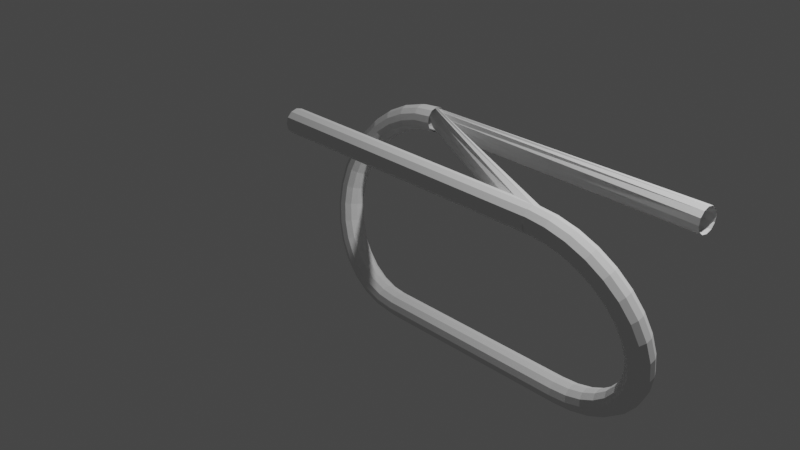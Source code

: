 # Source: turmpet.blend  (saved by Blender 2.81.16; exported with 4.5.12 LTS)
import bpy
from mathutils import Matrix  # noqa: F401  (used for matrix-valued properties, if any)

bpy.ops.wm.read_factory_settings(use_empty=True)
scene = bpy.context.scene
scene.name = 'Scene'

# ---- collections
col_collection = bpy.data.collections.new('Collection'); scene.collection.children.link(col_collection)

# ---- world
world_world = bpy.data.worlds.new('World'); scene.world = world_world
world_world.use_nodes = True; world_world.node_tree.nodes.clear()
_N = world_world.node_tree.nodes; _L = world_world.node_tree.links
n0 = _N.new('ShaderNodeOutputWorld'); n0.name = 'World Output'; n0.location = (300, 300)
n1 = _N.new('ShaderNodeBackground'); n1.name = 'Background'; n1.location = (10, 300)
n1.inputs[0].default_value = (0.05088, 0.05088, 0.05088, 1.0)
_L.new(n1.outputs[0], n0.inputs[0])
n0.is_active_output = True
world_world.color = (0.05088, 0.05088, 0.05088)
world_world.use_sun_shadow = False
world_world.sun_shadow_jitter_overblur = 0.0

# ---- cameras
cam_camera = bpy.data.cameras.new('Camera')
cam_camera.clip_end = 100.0
cam_camera.ortho_scale = 7.314

# ---- lights
light_light = bpy.data.lights.new('Light', 'POINT')
light_light.transmission_factor = 0.0
light_light.energy = 1000.0
light_light.shadow_soft_size = 0.1
light_light.shadow_maximum_resolution = 0.006
light_light.use_absolute_resolution = True

# ---- meshes
me_circle_001 = bpy.data.meshes.new('Circle.001')
me_circle_001.from_pydata([(0.01231, 0.8186, -0.4577), (0.009023, 0.866, -0.4102), (0.003315, 0.9308, -0.3928), (-0.003281, 0.9955, -0.4102), (-0.008997, 1.043, -0.4577), (-0.0123, 1.06, -0.5227), (-0.01231, 1.042, -0.5877), (-0.009023, 0.9949, -0.6353), (-0.003315, 0.9302, -0.6527), (0.003281, 0.8655, -0.6353), (0.008997, 0.8182, -0.5877), (0.0123, 0.8011, -0.5227), (-0.1706, 0.8018, -0.4532), (-0.1771, 0.8488, -0.4055), (-0.1885, 0.9127, -0.3879), (-0.2016, 0.9765, -0.405), (-0.213, 1.023, -0.4524), (-0.2196, 1.04, -0.5172), (-0.2196, 1.022, -0.5822), (-0.213, 0.9751, -0.6299), (-0.2017, 0.9112, -0.6475), (-0.1886, 0.8474, -0.6304), (-0.1772, 0.801, -0.583), (-0.1706, 0.7843, -0.5182), (-0.3346, 0.7537, -0.4402), (-0.3475, 0.7989, -0.392), (-0.3697, 0.8597, -0.3735), (-0.3955, 0.9197, -0.3896), (-0.4178, 0.9629, -0.4361), (-0.4307, 0.9778, -0.5005), (-0.4308, 0.9603, -0.5655), (-0.4179, 0.9151, -0.6136), (-0.3956, 0.8544, -0.6321), (-0.3699, 0.7943, -0.616), (-0.3476, 0.7511, -0.5695), (-0.3346, 0.7362, -0.5052), (-0.4858, 0.6757, -0.4191), (-0.5044, 0.7179, -0.3701), (-0.5368, 0.7735, -0.3502), (-0.5742, 0.8275, -0.3647), (-0.6066, 0.8655, -0.4098), (-0.6253, 0.8774, -0.4733), (-0.6254, 0.8599, -0.5383), (-0.6067, 0.8177, -0.5873), (-0.5744, 0.7622, -0.6072), (-0.537, 0.7081, -0.5926), (-0.5046, 0.6701, -0.5476), (-0.4858, 0.6582, -0.484), (-0.6183, 0.5708, -0.3906), (-0.642, 0.6089, -0.3405), (-0.6832, 0.6575, -0.3188), (-0.7308, 0.7034, -0.3311), (-0.772, 0.7345, -0.3743), (-0.7959, 0.7423, -0.4367), (-0.7959, 0.7248, -0.5017), (-0.7722, 0.6866, -0.5518), (-0.731, 0.6381, -0.5736), (-0.6834, 0.5921, -0.5612), (-0.6422, 0.5611, -0.5181), (-0.6183, 0.5533, -0.4556), (-0.727, 0.4429, -0.356), (-0.7549, 0.4761, -0.3046), (-0.8033, 0.5162, -0.2805), (-0.8593, 0.5523, -0.2902), (-0.9078, 0.5748, -0.331), (-0.9358, 0.5777, -0.3921), (-0.9359, 0.5601, -0.4571), (-0.908, 0.5269, -0.5085), (-0.8596, 0.4868, -0.5326), (-0.8036, 0.4507, -0.523), (-0.7551, 0.4282, -0.4821), (-0.7271, 0.4253, -0.421), (-0.8078, 0.297, -0.3165), (-0.8388, 0.3246, -0.2636), (-0.8926, 0.3549, -0.2368), (-0.9548, 0.3798, -0.2435), (-1.009, 0.3926, -0.2817), (-1.04, 0.3898, -0.3413), (-1.04, 0.3723, -0.4062), (-1.009, 0.3446, -0.4592), (-0.9551, 0.3143, -0.4859), (-0.893, 0.2894, -0.4793), (-0.8391, 0.2767, -0.441), (-0.8079, 0.2794, -0.3815), (-0.8576, 0.1386, -0.2736), (-0.8905, 0.1602, -0.219), (-0.9476, 0.18, -0.1895), (-1.014, 0.1927, -0.1928), (-1.071, 0.1949, -0.2282), (-1.104, 0.186, -0.2861), (-1.104, 0.1685, -0.3511), (-1.071, 0.1469, -0.4056), (-1.014, 0.1271, -0.4352), (-0.948, 0.1144, -0.4319), (-0.8908, 0.1122, -0.3965), (-0.8577, 0.1211, -0.3386), (-0.8744, -0.02601, -0.2291), (-0.9079, -0.01077, -0.1728), (-0.9662, -0.001951, -0.1402), (-1.033, -0.001927, -0.1401), (-1.092, -0.0107, -0.1725), (-1.126, -0.02592, -0.2287), (-1.126, -0.0435, -0.2937), (-1.092, -0.05875, -0.35), (-1.034, -0.06756, -0.3825), (-0.9665, -0.06759, -0.3826), (-0.9082, -0.05882, -0.3502), (-0.8745, -0.0436, -0.294), (-0.8576, -0.1907, -0.1845), (-0.8905, -0.1817, -0.1265), (-0.9476, -0.1839, -0.09093), (-1.014, -0.1965, -0.08741), (-1.071, -0.2163, -0.1168), (-1.104, -0.2379, -0.1713), (-1.104, -0.2555, -0.2363), (-1.071, -0.2644, -0.2943), (-1.014, -0.2622, -0.3298), (-0.948, -0.2496, -0.3333), (-0.8908, -0.2298, -0.3039), (-0.8577, -0.2083, -0.2494), (-0.8078, -0.349, -0.1416), (-0.8388, -0.3461, -0.08194), (-0.8926, -0.3588, -0.04356), (-0.9548, -0.3837, -0.03674), (-1.009, -0.414, -0.0633), (-1.04, -0.4417, -0.1161), (-1.04, -0.4593, -0.1811), (-1.009, -0.4621, -0.2407), (-0.9551, -0.4494, -0.2791), (-0.893, -0.4246, -0.2859), (-0.8391, -0.3943, -0.2594), (-0.8079, -0.3666, -0.2065), (-0.727, -0.4949, -0.1021), (-0.7549, -0.4977, -0.04092), (-0.8033, -0.5201, 9.394e-05), (-0.8593, -0.5561, 0.009957), (-0.9078, -0.5962, -0.01397), (-0.9358, -0.6295, -0.06528), (-0.9359, -0.6471, -0.1302), (-0.908, -0.6444, -0.1914), (-0.8596, -0.622, -0.2324), (-0.8036, -0.5859, -0.2423), (-0.7551, -0.5459, -0.2183), (-0.7271, -0.5125, -0.167), (-0.6183, -0.6228, -0.06746), (-0.642, -0.6305, -0.004958), (-0.6832, -0.6614, 0.03836), (-0.7308, -0.7073, 0.05089), (-0.772, -0.7559, 0.02927), (-0.7959, -0.7941, -0.0207), (-0.7959, -0.8118, -0.08564), (-0.7722, -0.8041, -0.1481), (-0.731, -0.7732, -0.1915), (-0.6834, -0.7273, -0.204), (-0.6422, -0.6787, -0.1824), (-0.6183, -0.6405, -0.1324), (-0.4858, -0.7278, -0.03904), (-0.5044, -0.7395, 0.02455), (-0.5368, -0.7774, 0.06976), (-0.5742, -0.8314, 0.08448), (-0.6066, -0.8869, 0.06476), (-0.6253, -0.9292, 0.01588), (-0.6254, -0.9469, -0.04905), (-0.6067, -0.9352, -0.1126), (-0.5744, -0.8973, -0.1579), (-0.537, -0.8433, -0.1726), (-0.5046, -0.7877, -0.1528), (-0.4858, -0.7454, -0.104), (-0.3346, -0.8058, -0.01792), (-0.3475, -0.8204, 0.04648), (-0.3697, -0.8636, 0.0931), (-0.3955, -0.9235, 0.1094), (-0.4178, -0.9843, 0.09112), (-0.4307, -1.03, 0.04306), (-0.4308, -1.047, -0.02187), (-0.4179, -1.033, -0.08627), (-0.3956, -0.9895, -0.1329), (-0.3699, -0.9295, -0.1492), (-0.3476, -0.8687, -0.1309), (-0.3346, -0.8234, -0.08285), (-0.1706, -0.8538, -0.004916), (-0.1771, -0.8703, 0.05998), (-0.1885, -0.9166, 0.1075), (-0.2016, -0.9803, 0.1248), (-0.213, -1.044, 0.1074), (-0.2196, -1.091, 0.0598), (-0.2196, -1.109, -0.005127), (-0.213, -1.093, -0.07003), (-0.2017, -1.046, -0.1175), (-0.1886, -0.9826, -0.1349), (-0.1772, -0.9186, -0.1174), (-0.1706, -0.8715, -0.06985), (0.006164, -0.8701, -0.0004857), (0.004517, -0.8873, 0.06457), (0.00166, -0.9346, 0.1123), (-0.001642, -0.9994, 0.13), (-0.004504, -1.064, 0.1128), (-0.006159, -1.112, 0.06541), (-0.006164, -1.13, 0.0004858), (-0.004517, -1.113, -0.06457), (-0.00166, -1.065, -0.1123), (0.001642, -1.001, -0.13), (0.004504, -0.9356, -0.1128), (0.006159, -0.8878, -0.06541), (2.138, -0.8701, -0.0006431), (2.138, -0.8873, 0.06444), (2.14, -0.9346, 0.1123), (2.142, -0.9994, 0.13), (2.146, -1.064, 0.1129), (2.149, -1.112, 0.06555), (2.15, -1.13, 0.0006432), (2.15, -1.113, -0.06444), (2.149, -1.065, -0.1123), (2.146, -1.001, -0.13), (2.143, -0.9356, -0.1129), (2.14, -0.8878, -0.06555), (2.315, -0.8538, 0.003745), (2.315, -0.8709, 0.06882), (2.321, -0.9176, 0.1168), (2.333, -0.9815, 0.1348), (2.346, -1.045, 0.118), (2.357, -1.092, 0.07095), (2.364, -1.109, 0.006201), (2.364, -1.092, -0.05888), (2.357, -1.045, -0.1068), (2.346, -0.9814, -0.1249), (2.333, -0.9176, -0.1081), (2.321, -0.8709, -0.061), (2.479, -0.8057, 0.01663), (2.479, -0.8228, 0.0817), (2.492, -0.8677, 0.1302), (2.514, -0.9284, 0.149), (2.54, -0.9885, 0.1332), (2.562, -1.032, 0.08703), (2.575, -1.047, 0.02278), (2.575, -1.03, -0.0423), (2.562, -0.9852, -0.09076), (2.54, -0.9246, -0.1096), (2.514, -0.8644, -0.09383), (2.492, -0.8209, -0.04762), (2.63, -0.7276, 0.03754), (2.63, -0.7448, 0.1026), (2.648, -0.7867, 0.1519), (2.681, -0.8422, 0.1721), (2.718, -0.8963, 0.1579), (2.751, -0.9346, 0.1131), (2.769, -0.9468, 0.04969), (2.77, -0.9296, -0.01537), (2.751, -0.8877, -0.06463), (2.719, -0.8322, -0.08489), (2.681, -0.7781, -0.07071), (2.649, -0.7398, -0.02589), (2.763, -0.6226, 0.0657), (2.762, -0.6398, 0.1308), (2.786, -0.6777, 0.1811), (2.827, -0.7262, 0.2032), (2.875, -0.7722, 0.1912), (2.916, -0.8035, 0.1483), (2.94, -0.8116, 0.08592), (2.94, -0.7944, 0.02086), (2.917, -0.7565, -0.02947), (2.875, -0.708, -0.0516), (2.828, -0.662, -0.03958), (2.787, -0.6307, 0.003348), (2.871, -0.4946, 0.1), (2.871, -0.5118, 0.165), (2.899, -0.5448, 0.2167), (2.947, -0.5848, 0.2411), (3.003, -0.621, 0.2317), (3.052, -0.6437, 0.1911), (3.08, -0.6469, 0.1301), (3.08, -0.6296, 0.06501), (3.052, -0.5966, 0.01337), (3.004, -0.5566, -0.01103), (2.948, -0.5204, -0.00166), (2.9, -0.4977, 0.03898), (2.952, -0.3485, 0.1391), (2.952, -0.3658, 0.2042), (2.983, -0.3933, 0.2573), (3.036, -0.4235, 0.2843), (3.099, -0.4485, 0.2779), (3.153, -0.4614, 0.2399), (3.184, -0.4589, 0.1804), (3.184, -0.4416, 0.1154), (3.153, -0.4142, 0.06225), (3.1, -0.3839, 0.03524), (3.037, -0.359, 0.04161), (2.984, -0.346, 0.07963), (3.002, -0.19, 0.1816), (3.002, -0.2074, 0.2466), (3.034, -0.2288, 0.3014), (3.091, -0.2485, 0.3312), (3.157, -0.2613, 0.3281), (3.215, -0.2637, 0.2929), (3.248, -0.255, 0.2351), (3.248, -0.2377, 0.17), (3.216, -0.2162, 0.1153), (3.159, -0.1965, 0.08546), (3.093, -0.1837, 0.08855), (3.035, -0.1814, 0.1237), (3.019, -0.02522, 0.2258), (3.018, -0.04263, 0.2908), (3.052, -0.05776, 0.3472), (3.11, -0.06653, 0.38), (3.177, -0.06661, 0.3803), (3.236, -0.05798, 0.348), (3.27, -0.04293, 0.2919), (3.27, -0.02552, 0.2269), (3.237, -0.01039, 0.1704), (3.178, -0.001615, 0.1377), (3.111, -0.001534, 0.1374), (3.053, -0.01017, 0.1696), (3.002, 0.1396, 0.2699), (3.002, 0.1221, 0.3349), (3.034, 0.1133, 0.393), (3.091, 0.1155, 0.4287), (3.157, 0.1281, 0.4324), (3.215, 0.1477, 0.4031), (3.248, 0.1691, 0.3487), (3.248, 0.1866, 0.2837), (3.216, 0.1955, 0.2256), (3.159, 0.1933, 0.1899), (3.093, 0.1807, 0.1862), (3.035, 0.161, 0.2155), (2.952, 0.2981, 0.3124), (2.952, 0.2805, 0.3773), (2.983, 0.2778, 0.4371), (3.036, 0.2905, 0.4756), (3.099, 0.3153, 0.4826), (3.153, 0.3455, 0.4561), (3.184, 0.3731, 0.4033), (3.184, 0.3906, 0.3384), (3.153, 0.3934, 0.2786), (3.1, 0.3807, 0.2401), (3.037, 0.3559, 0.2331), (2.984, 0.3257, 0.2596), (2.871, 0.4441, 0.3515), (2.871, 0.4265, 0.4165), (2.899, 0.4293, 0.4777), (2.947, 0.4517, 0.5188), (3.003, 0.4878, 0.5288), (3.052, 0.5278, 0.505), (3.08, 0.561, 0.4537), (3.08, 0.5786, 0.3888), (3.052, 0.5758, 0.3275), (3.004, 0.5534, 0.2864), (2.948, 0.5174, 0.2764), (2.9, 0.4774, 0.3003), (2.763, 0.5721, 0.3858), (2.762, 0.5545, 0.4508), (2.786, 0.5622, 0.5133), (2.827, 0.5931, 0.5567), (2.875, 0.639, 0.5693), (2.916, 0.6875, 0.5478), (2.94, 0.7257, 0.4978), (2.94, 0.7434, 0.4329), (2.917, 0.7357, 0.3704), (2.875, 0.7048, 0.327), (2.828, 0.6589, 0.3143), (2.787, 0.6103, 0.3359), (2.63, 0.6772, 0.414), (2.63, 0.6595, 0.4789), (2.648, 0.6712, 0.5425), (2.681, 0.7091, 0.5878), (2.718, 0.7631, 0.6026), (2.751, 0.8186, 0.5829), (2.769, 0.8609, 0.5341), (2.77, 0.8786, 0.4691), (2.751, 0.8669, 0.4055), (2.719, 0.829, 0.3602), (2.681, 0.775, 0.3455), (2.649, 0.7195, 0.3651), (2.479, 0.7553, 0.4349), (2.479, 0.7376, 0.4998), (2.492, 0.7522, 0.5642), (2.514, 0.7953, 0.6109), (2.54, 0.8553, 0.6273), (2.562, 0.9161, 0.609), (2.575, 0.9614, 0.561), (2.575, 0.9791, 0.4961), (2.562, 0.9644, 0.4316), (2.54, 0.9213, 0.385), (2.514, 0.8614, 0.3686), (2.492, 0.8006, 0.3869), (2.315, 0.8033, 0.4478), (2.315, 0.7856, 0.5127), (2.321, 0.8021, 0.5776), (2.333, 0.8484, 0.6251), (2.346, 0.9121, 0.6425), (2.357, 0.9761, 0.6251), (2.364, 1.023, 0.5776), (2.364, 1.041, 0.5126), (2.357, 1.024, 0.4477), (2.346, 0.9782, 0.4002), (2.333, 0.9145, 0.3828), (2.321, 0.8505, 0.4002), (2.152, 0.818, 0.4554), (2.137, 0.802, 0.5191), (2.125, 0.8209, 0.5824), (2.117, 0.8694, 0.6284), (2.117, 0.9347, 0.6447), (2.124, 0.9993, 0.6269), (2.136, 1.046, 0.5799), (2.151, 1.062, 0.5162), (2.164, 1.043, 0.4528), (2.171, 0.9943, 0.4069), (2.172, 0.929, 0.3906), (2.165, 0.8644, 0.4084), (0.05549, 0.8136, -0.5098), (-0.008899, 0.8008, -0.5246), (-0.0709, 0.8227, -0.5389), (-0.1139, 0.8735, -0.5488), (-0.1264, 0.9396, -0.5518), (-0.105, 1.003, -0.5469), (-0.05549, 1.047, -0.5356), (0.008899, 1.06, -0.5208), (0.0709, 1.038, -0.5066), (0.1139, 0.9875, -0.4966), (0.1264, 0.9214, -0.4937), (0.105, 0.8578, -0.4985), (3.141, 0.8137, -0.4656), (3.141, 0.8008, -0.5317), (3.141, 0.8226, -0.5953), (3.141, 0.8734, -0.6395), (3.141, 0.9394, -0.6524), (3.141, 1.003, -0.6305), (3.141, 1.047, -0.5798), (3.141, 1.06, -0.5138), (3.141, 1.038, -0.4501), (3.141, 0.9876, -0.4059), (3.141, 0.9215, -0.393), (3.141, 0.8579, -0.4149), (2.144, 0.8193, 0.5826), (2.144, 0.8669, 0.6302), (2.144, 0.9319, 0.6476), (2.144, 0.9969, 0.6302), (2.144, 1.044, 0.5826), (2.144, 1.062, 0.5176), (2.144, 1.044, 0.4526), (2.144, 0.9969, 0.4051), (2.144, 0.9319, 0.3876), (2.144, 0.8669, 0.4051), (2.144, 0.8193, 0.4526), (2.144, 0.8019, 0.5176), (-0.944, 0.8193, 0.5826), (-0.944, 0.8669, 0.6302), (-0.944, 0.9319, 0.6476), (-0.944, 0.9969, 0.6302), (-0.944, 1.044, 0.5826), (-0.944, 1.062, 0.5176), (-0.944, 1.044, 0.4526), (-0.944, 0.9969, 0.4051), (-0.944, 0.9319, 0.3876), (-0.944, 0.8669, 0.4051), (-0.944, 0.8193, 0.4526), (-0.944, 0.8019, 0.5176)], [], [(0, 12, 23, 11), (1, 13, 12, 0), (2, 14, 13, 1), (3, 15, 14, 2), (4, 16, 15, 3), (5, 17, 16, 4), (6, 18, 17, 5), (7, 19, 18, 6), (8, 20, 19, 7), (9, 21, 20, 8), (10, 22, 21, 9), (11, 23, 22, 10), (12, 24, 35, 23), (13, 25, 24, 12), (14, 26, 25, 13), (15, 27, 26, 14), (16, 28, 27, 15), (17, 29, 28, 16), (18, 30, 29, 17), (19, 31, 30, 18), (20, 32, 31, 19), (21, 33, 32, 20), (22, 34, 33, 21), (23, 35, 34, 22), (24, 36, 47, 35), (25, 37, 36, 24), (26, 38, 37, 25), (27, 39, 38, 26), (28, 40, 39, 27), (29, 41, 40, 28), (30, 42, 41, 29), (31, 43, 42, 30), (32, 44, 43, 31), (33, 45, 44, 32), (34, 46, 45, 33), (35, 47, 46, 34), (36, 48, 59, 47), (37, 49, 48, 36), (38, 50, 49, 37), (39, 51, 50, 38), (40, 52, 51, 39), (41, 53, 52, 40), (42, 54, 53, 41), (43, 55, 54, 42), (44, 56, 55, 43), (45, 57, 56, 44), (46, 58, 57, 45), (47, 59, 58, 46), (48, 60, 71, 59), (49, 61, 60, 48), (50, 62, 61, 49), (51, 63, 62, 50), (52, 64, 63, 51), (53, 65, 64, 52), (54, 66, 65, 53), (55, 67, 66, 54), (56, 68, 67, 55), (57, 69, 68, 56), (58, 70, 69, 57), (59, 71, 70, 58), (60, 72, 83, 71), (61, 73, 72, 60), (62, 74, 73, 61), (63, 75, 74, 62), (64, 76, 75, 63), (65, 77, 76, 64), (66, 78, 77, 65), (67, 79, 78, 66), (68, 80, 79, 67), (69, 81, 80, 68), (70, 82, 81, 69), (71, 83, 82, 70), (72, 84, 95, 83), (73, 85, 84, 72), (74, 86, 85, 73), (75, 87, 86, 74), (76, 88, 87, 75), (77, 89, 88, 76), (78, 90, 89, 77), (79, 91, 90, 78), (80, 92, 91, 79), (81, 93, 92, 80), (82, 94, 93, 81), (83, 95, 94, 82), (84, 96, 107, 95), (85, 97, 96, 84), (86, 98, 97, 85), (87, 99, 98, 86), (88, 100, 99, 87), (89, 101, 100, 88), (90, 102, 101, 89), (91, 103, 102, 90), (92, 104, 103, 91), (93, 105, 104, 92), (94, 106, 105, 93), (95, 107, 106, 94), (96, 108, 119, 107), (97, 109, 108, 96), (98, 110, 109, 97), (99, 111, 110, 98), (100, 112, 111, 99), (101, 113, 112, 100), (102, 114, 113, 101), (103, 115, 114, 102), (104, 116, 115, 103), (105, 117, 116, 104), (106, 118, 117, 105), (107, 119, 118, 106), (108, 120, 131, 119), (109, 121, 120, 108), (110, 122, 121, 109), (111, 123, 122, 110), (112, 124, 123, 111), (113, 125, 124, 112), (114, 126, 125, 113), (115, 127, 126, 114), (116, 128, 127, 115), (117, 129, 128, 116), (118, 130, 129, 117), (119, 131, 130, 118), (120, 132, 143, 131), (121, 133, 132, 120), (122, 134, 133, 121), (123, 135, 134, 122), (124, 136, 135, 123), (125, 137, 136, 124), (126, 138, 137, 125), (127, 139, 138, 126), (128, 140, 139, 127), (129, 141, 140, 128), (130, 142, 141, 129), (131, 143, 142, 130), (132, 144, 155, 143), (133, 145, 144, 132), (134, 146, 145, 133), (135, 147, 146, 134), (136, 148, 147, 135), (137, 149, 148, 136), (138, 150, 149, 137), (139, 151, 150, 138), (140, 152, 151, 139), (141, 153, 152, 140), (142, 154, 153, 141), (143, 155, 154, 142), (144, 156, 167, 155), (145, 157, 156, 144), (146, 158, 157, 145), (147, 159, 158, 146), (148, 160, 159, 147), (149, 161, 160, 148), (150, 162, 161, 149), (151, 163, 162, 150), (152, 164, 163, 151), (153, 165, 164, 152), (154, 166, 165, 153), (155, 167, 166, 154), (156, 168, 179, 167), (157, 169, 168, 156), (158, 170, 169, 157), (159, 171, 170, 158), (160, 172, 171, 159), (161, 173, 172, 160), (162, 174, 173, 161), (163, 175, 174, 162), (164, 176, 175, 163), (165, 177, 176, 164), (166, 178, 177, 165), (167, 179, 178, 166), (168, 180, 191, 179), (169, 181, 180, 168), (170, 182, 181, 169), (171, 183, 182, 170), (172, 184, 183, 171), (173, 185, 184, 172), (174, 186, 185, 173), (175, 187, 186, 174), (176, 188, 187, 175), (177, 189, 188, 176), (178, 190, 189, 177), (179, 191, 190, 178), (180, 192, 203, 191), (181, 193, 192, 180), (182, 194, 193, 181), (183, 195, 194, 182), (184, 196, 195, 183), (185, 197, 196, 184), (186, 198, 197, 185), (187, 199, 198, 186), (188, 200, 199, 187), (189, 201, 200, 188), (190, 202, 201, 189), (191, 203, 202, 190), (192, 204, 215, 203), (193, 205, 204, 192), (194, 206, 205, 193), (195, 207, 206, 194), (196, 208, 207, 195), (197, 209, 208, 196), (198, 210, 209, 197), (199, 211, 210, 198), (200, 212, 211, 199), (201, 213, 212, 200), (202, 214, 213, 201), (203, 215, 214, 202), (204, 216, 227, 215), (205, 217, 216, 204), (206, 218, 217, 205), (207, 219, 218, 206), (208, 220, 219, 207), (209, 221, 220, 208), (210, 222, 221, 209), (211, 223, 222, 210), (212, 224, 223, 211), (213, 225, 224, 212), (214, 226, 225, 213), (215, 227, 226, 214), (216, 228, 239, 227), (217, 229, 228, 216), (218, 230, 229, 217), (219, 231, 230, 218), (220, 232, 231, 219), (221, 233, 232, 220), (222, 234, 233, 221), (223, 235, 234, 222), (224, 236, 235, 223), (225, 237, 236, 224), (226, 238, 237, 225), (227, 239, 238, 226), (228, 240, 251, 239), (229, 241, 240, 228), (230, 242, 241, 229), (231, 243, 242, 230), (232, 244, 243, 231), (233, 245, 244, 232), (234, 246, 245, 233), (235, 247, 246, 234), (236, 248, 247, 235), (237, 249, 248, 236), (238, 250, 249, 237), (239, 251, 250, 238), (240, 252, 263, 251), (241, 253, 252, 240), (242, 254, 253, 241), (243, 255, 254, 242), (244, 256, 255, 243), (245, 257, 256, 244), (246, 258, 257, 245), (247, 259, 258, 246), (248, 260, 259, 247), (249, 261, 260, 248), (250, 262, 261, 249), (251, 263, 262, 250), (252, 264, 275, 263), (253, 265, 264, 252), (254, 266, 265, 253), (255, 267, 266, 254), (256, 268, 267, 255), (257, 269, 268, 256), (258, 270, 269, 257), (259, 271, 270, 258), (260, 272, 271, 259), (261, 273, 272, 260), (262, 274, 273, 261), (263, 275, 274, 262), (264, 276, 287, 275), (265, 277, 276, 264), (266, 278, 277, 265), (267, 279, 278, 266), (268, 280, 279, 267), (269, 281, 280, 268), (270, 282, 281, 269), (271, 283, 282, 270), (272, 284, 283, 271), (273, 285, 284, 272), (274, 286, 285, 273), (275, 287, 286, 274), (276, 288, 299, 287), (277, 289, 288, 276), (278, 290, 289, 277), (279, 291, 290, 278), (280, 292, 291, 279), (281, 293, 292, 280), (282, 294, 293, 281), (283, 295, 294, 282), (284, 296, 295, 283), (285, 297, 296, 284), (286, 298, 297, 285), (287, 299, 298, 286), (288, 300, 311, 299), (289, 301, 300, 288), (290, 302, 301, 289), (291, 303, 302, 290), (292, 304, 303, 291), (293, 305, 304, 292), (294, 306, 305, 293), (295, 307, 306, 294), (296, 308, 307, 295), (297, 309, 308, 296), (298, 310, 309, 297), (299, 311, 310, 298), (300, 312, 323, 311), (301, 313, 312, 300), (302, 314, 313, 301), (303, 315, 314, 302), (304, 316, 315, 303), (305, 317, 316, 304), (306, 318, 317, 305), (307, 319, 318, 306), (308, 320, 319, 307), (309, 321, 320, 308), (310, 322, 321, 309), (311, 323, 322, 310), (312, 324, 335, 323), (313, 325, 324, 312), (314, 326, 325, 313), (315, 327, 326, 314), (316, 328, 327, 315), (317, 329, 328, 316), (318, 330, 329, 317), (319, 331, 330, 318), (320, 332, 331, 319), (321, 333, 332, 320), (322, 334, 333, 321), (323, 335, 334, 322), (324, 336, 347, 335), (325, 337, 336, 324), (326, 338, 337, 325), (327, 339, 338, 326), (328, 340, 339, 327), (329, 341, 340, 328), (330, 342, 341, 329), (331, 343, 342, 330), (332, 344, 343, 331), (333, 345, 344, 332), (334, 346, 345, 333), (335, 347, 346, 334), (336, 348, 359, 347), (337, 349, 348, 336), (338, 350, 349, 337), (339, 351, 350, 338), (340, 352, 351, 339), (341, 353, 352, 340), (342, 354, 353, 341), (343, 355, 354, 342), (344, 356, 355, 343), (345, 357, 356, 344), (346, 358, 357, 345), (347, 359, 358, 346), (348, 360, 371, 359), (349, 361, 360, 348), (350, 362, 361, 349), (351, 363, 362, 350), (352, 364, 363, 351), (353, 365, 364, 352), (354, 366, 365, 353), (355, 367, 366, 354), (356, 368, 367, 355), (357, 369, 368, 356), (358, 370, 369, 357), (359, 371, 370, 358), (360, 372, 383, 371), (361, 373, 372, 360), (362, 374, 373, 361), (363, 375, 374, 362), (364, 376, 375, 363), (365, 377, 376, 364), (366, 378, 377, 365), (367, 379, 378, 366), (368, 380, 379, 367), (369, 381, 380, 368), (370, 382, 381, 369), (371, 383, 382, 370), (372, 384, 395, 383), (373, 385, 384, 372), (374, 386, 385, 373), (375, 387, 386, 374), (376, 388, 387, 375), (377, 389, 388, 376), (378, 390, 389, 377), (379, 391, 390, 378), (380, 392, 391, 379), (381, 393, 392, 380), (382, 394, 393, 381), (383, 395, 394, 382), (384, 396, 407, 395), (385, 397, 396, 384), (386, 398, 397, 385), (387, 399, 398, 386), (388, 400, 399, 387), (389, 401, 400, 388), (390, 402, 401, 389), (391, 403, 402, 390), (392, 404, 403, 391), (393, 405, 404, 392), (394, 406, 405, 393), (395, 407, 406, 394), (396, 408, 419, 407), (397, 409, 408, 396), (398, 410, 409, 397), (399, 411, 410, 398), (400, 412, 411, 399), (401, 413, 412, 400), (402, 414, 413, 401), (403, 415, 414, 402), (404, 416, 415, 403), (405, 417, 416, 404), (406, 418, 417, 405), (407, 419, 418, 406), (408, 420, 431, 419), (409, 421, 420, 408), (410, 422, 421, 409), (411, 423, 422, 410), (412, 424, 423, 411), (413, 425, 424, 412), (414, 426, 425, 413), (415, 427, 426, 414), (416, 428, 427, 415), (417, 429, 428, 416), (418, 430, 429, 417), (419, 431, 430, 418), (432, 444, 455, 443), (433, 445, 444, 432), (434, 446, 445, 433), (435, 447, 446, 434), (436, 448, 447, 435), (437, 449, 448, 436), (438, 450, 449, 437), (439, 451, 450, 438), (440, 452, 451, 439), (441, 453, 452, 440), (442, 454, 453, 441), (443, 455, 454, 442)])
me_circle_001.use_remesh_fix_poles = True
me_circle_001.use_remesh_preserve_attributes = False
me_circle_001.use_mirror_vertex_groups = False
me_circle_001.update()

# ---- objects
ob_light = bpy.data.objects.new('Light', light_light)
ob_camera = bpy.data.objects.new('Camera', cam_camera)
ob_circle = bpy.data.objects.new('Circle', me_circle_001)

# ---- transforms, parenting, visibility, modifiers, constraints
ob_light.location = (4.076, 1.005, 5.904)
ob_light.rotation_euler = (0.6503, 0.05522, 1.866)
ob_light.lock_rotations_4d = False
ob_light.empty_display_type = 'ARROWS'
ob_light.color = (0.0, 0.0, 0.0, 0.0)
ob_light.lineart.crease_threshold = 0.0
ob_camera.location = (7.359, -6.926, 4.958)
ob_camera.rotation_euler = (1.109, 0.0, 0.8149)
ob_camera.lock_rotations_4d = False
ob_camera.empty_display_type = 'ARROWS'
ob_camera.color = (0.0, 0.0, 0.0, 0.0)
ob_camera.display_type = 'WIRE'
ob_camera.lineart.crease_threshold = 0.0
ob_circle.location = (0.0, 0.0, 0.0)
ob_circle.rotation_euler = (1.571, -0.0, 0.0)
ob_circle.lineart.crease_threshold = 0.0

# ---- collection membership
col_collection.objects.link(ob_light)
col_collection.objects.link(ob_camera)
col_collection.objects.link(ob_circle)

# ---- scene / render settings (as saved in the file)
scene.camera = ob_camera
scene.frame_start = 1; scene.frame_end = 250; scene.frame_set(1)
scene.render.engine = 'BLENDER_EEVEE_NEXT'
scene.cycles.use_denoising = False
scene.cycles.samples = 128
scene.cycles.sampling_pattern = 'TABULATED_SOBOL'
scene.cycles.use_adaptive_sampling = False
scene.cycles.use_light_tree = False
scene.view_settings.view_transform = 'Filmic'
bpy.context.view_layer.update()
